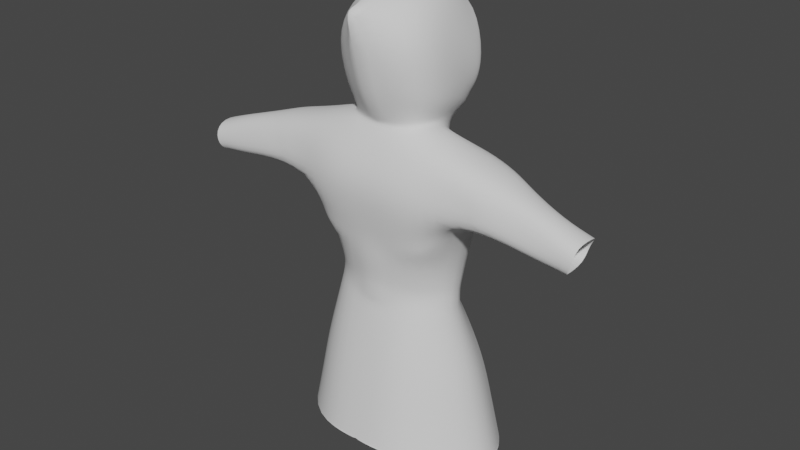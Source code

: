# Source: robe.blend  (saved by Blender 2.82.7; exported with 4.5.12 LTS)
import bpy
from mathutils import Matrix  # noqa: F401  (used for matrix-valued properties, if any)

bpy.ops.wm.read_factory_settings(use_empty=True)
scene = bpy.context.scene
scene.name = 'Scene'

# ---- collections
col_collection = bpy.data.collections.new('Collection'); scene.collection.children.link(col_collection)

# ---- world
world_world = bpy.data.worlds.new('World'); scene.world = world_world
world_world.use_nodes = True; world_world.node_tree.nodes.clear()
_N = world_world.node_tree.nodes; _L = world_world.node_tree.links
n0 = _N.new('ShaderNodeOutputWorld'); n0.name = 'World Output'; n0.location = (300, 300)
n1 = _N.new('ShaderNodeBackground'); n1.name = 'Background'; n1.location = (10, 300)
n1.inputs[0].default_value = (0.05088, 0.05088, 0.05088, 1.0)
_L.new(n1.outputs[0], n0.inputs[0])
n0.is_active_output = True
world_world.color = (0.05088, 0.05088, 0.05088)
world_world.use_sun_shadow = False
world_world.sun_shadow_jitter_overblur = 0.0

# ---- meshes
me_plane = bpy.data.meshes.new('Plane')
me_plane.from_pydata([(-0.4324, -0.07364, -2.189), (-0.2798, 0.3014, -1.008), (-0.3046, 0.9414, -1.268), (-0.2988, 0.6227, -2.601), (-0.2751, 0.006168, -1.047), (-0.4714, 0.8505, -1.736), (-0.2841, 0.7425, -1.1), (-0.4889, 0.3505, -2.168), (-0.4685, 0.2079, -1.209), (0.0, -0.07364, -2.191), (0.0, 0.9126, -1.131), (0.0, -0.3169, -1.081), (0.0, 0.6068, -0.9903), (0.0, 0.05989, -0.9252), (-0.4269, -0.05085, -1.952), (-0.3171, 0.7797, -2.127), (-0.4866, 0.2783, -2.045), (0.0, -0.2132, -1.977), (-0.1155, 0.7797, -2.224), (-0.08573, 0.7812, -2.665), (-0.4159, 0.8151, -1.967), (0.0, -0.3851, -1.389), (-0.4398, -0.1935, -1.348), (-0.5351, 0.2297, -1.547), (-0.4396, -0.1154, -1.801), (-0.5278, 0.2602, -1.858), (-0.3728, 0.7974, -2.032), (0.0, -0.3, -1.712), (0.0, -0.4732, -1.081), (-0.3576, 0.7337, -3.702), (-0.1016, 0.7492, -3.702), (-0.08573, 0.8641, -3.04), (-0.2988, 0.8375, -3.04), (-0.08968, 0.8082, -3.422), (-0.3134, 0.7931, -3.422), (-1.373, -0.06579, -2.449), (-1.305, 0.3802, -2.645), (-1.505, 0.2866, -2.523), (-0.9442, 0.4169, -2.36), (-0.6676, 0.6553, -2.53), (-0.851, -0.1189, -2.309), (-0.4324, -0.3286, -2.598), (0.0, -0.3286, -2.601), (-1.373, -0.1758, -2.741), (-0.851, -0.1847, -2.643), (-0.3824, -0.2389, -3.269), (0.0, -0.2389, -3.272), (-0.7939, -0.1119, -3.082), (-0.5487, -0.1589, -3.477), (0.0, -0.2348, -3.48), (-0.6156, 0.742, -3.005), (-0.577, 0.7469, -3.276), (-0.8475, 0.3125, -2.998), (-0.7695, 0.4076, -3.557), (0.0, -0.3121, -2.937), (-0.4324, -0.3121, -2.934), (-0.851, -0.2069, -2.957), (-1.278, 0.2845, -2.866), (-1.328, -0.1738, -2.934), (-2.11, -0.1072, -2.708), (-2.001, 0.3162, -2.884), (-2.137, 0.2363, -2.726), (-2.11, -0.1597, -2.903), (-1.995, 0.2646, -3.051), (-2.012, -0.1072, -3.025), (-0.09089, 0.6767, -4.012), (0.0, -0.1901, -3.924), (-0.3267, 0.6785, -4.088), (-0.4714, -0.1501, -3.991), (0.0, -0.1853, -3.994), (-0.7929, 0.3149, -4.046), (-0.4405, 0.6914, -4.268), (-0.4774, -0.2189, -4.243), (-0.8319, 0.2774, -4.213), (0.0, -0.2332, -4.244), (-0.664, 0.7456, -4.772), (-0.5029, -0.3202, -4.704), (-0.9987, 0.2512, -4.701), (0.0, -0.322, -4.704), (-0.8922, 0.7767, -5.719), (-0.5687, -0.4497, -5.462), (-1.227, 0.2668, -5.634), (0.0, -0.4497, -5.462), (-0.09624, 0.7175, -3.857), (0.0, -0.1951, -3.702), (-0.4953, -0.1182, -3.699), (-0.3321, 0.6996, -3.857), (-0.7608, 0.3705, -3.766), (-0.3731, -0.01072, -2.188), (-0.3535, 0.3469, -2.195), (-0.3043, 0.6183, -2.314), (0.0, -0.07364, -2.191), (-0.2021, 0.6419, -2.512), (-0.4576, -0.1084, -3.81), (-0.09168, 0.6977, -3.934), (0.0, -0.1929, -3.813), (-0.312, 0.6791, -3.934), (-0.7706, 0.3362, -3.867), (0.0, 0.7797, -2.224), (0.0, 0.7857, -2.665), (0.0, 0.7492, -3.702), (0.0, 0.8681, -3.039), (0.0, 0.8106, -3.422), (0.0, 0.6767, -4.012), (0.0, 0.7175, -3.857), (0.0, 0.6609, -2.512), (0.0, 0.6977, -3.934), (-1.227, 0.2668, -5.634), (-0.8922, 0.7767, -5.719), (0.0, -0.4497, -5.462), (-0.5687, -0.4497, -5.462), (-1.098, 0.2588, -5.158), (0.0, -0.3846, -5.076), (-0.7758, 0.7609, -5.236), (-0.5351, -0.3836, -5.076), (-0.4639, -0.1209, -3.898), (0.0, -0.1901, -3.924), (-0.3156, 0.6596, -3.988), (-0.7894, 0.3182, -4.03), (-0.3386, 0.7865, -2.09), (-0.1142, 0.6721, -2.512), (-0.05033, 0.7474, -2.307), (0.0, 0.7545, -2.287), (-0.1015, 0.7357, -2.307), (-1.665, 0.1991, -2.998), (-1.69, -0.1529, -2.979), (-1.762, -0.08194, -2.569), (-1.892, 0.1713, -2.634), (-1.7, 0.2767, -2.747), (-1.762, -0.1531, -2.825), (-0.8625, 0.5716, -2.781), (-1.3, 0.3763, -2.437), (-0.9864, 0.5179, -2.591), (-1.14, -0.08954, -2.386), (-1.115, -0.1802, -2.693), (-0.2796, 0.8524, -1.186), (0.0, 0.8673, -1.11), (-0.411, 0.7295, -2.119), (-0.3715, 0.7286, -2.186), (-0.4356, 0.7422, -2.014), (-0.5092, 0.7859, -1.683), (-0.4651, 0.7612, -1.946), (-0.05052, 0.7797, -2.224), (-0.3204, 0.7766, -2.131), (-0.3464, 0.7804, -2.093), (0.0, 0.779, -2.226), (-0.1149, 0.7778, -2.228), (0.0, 0.9078, -1.128), (-0.3115, 0.9384, -1.266), (-0.3795, 0.7915, -2.03), (-0.4755, 0.8436, -1.73), (-0.4212, 0.8093, -1.965), (-0.05051, 0.7784, -2.227), (-0.09142, 0.6909, -3.959), (0.0, 0.6774, -4.009)], [(66, 69), (66, 116)], [(89, 90, 3, 7), (6, 135, 140, 8), (1, 6, 8, 4), (88, 89, 7, 0), (22, 21, 28, 11, 4), (24, 25, 16, 14), (25, 139, 137, 16), (88, 91, 17, 14), (8, 140, 141, 23), (4, 8, 23, 22), (24, 27, 21, 22), (14, 17, 27, 24), (23, 141, 139, 25), (22, 23, 25, 24), (34, 33, 30, 29), (3, 19, 31, 32), (32, 31, 33, 34), (38, 39, 132, 131), (40, 38, 131, 133), (0, 7, 38, 40), (7, 3, 39, 38), (40, 133, 134, 44), (9, 0, 41, 42), (0, 40, 44, 41), (54, 55, 45, 46), (55, 56, 47, 45), (46, 45, 48, 49), (50, 39, 3, 32), (51, 50, 32, 34), (34, 29, 51), (52, 51, 29, 53), (45, 47, 48), (47, 52, 53, 48), (41, 44, 56, 55), (42, 41, 55, 54), (50, 51, 52, 130), (56, 58, 57), (36, 132, 130, 57), (44, 134, 43, 58, 56), (124, 125, 64, 63), (126, 127, 61, 59), (128, 124, 63, 60), (129, 126, 59, 62), (127, 128, 60, 61), (125, 129, 62, 64), (69, 116, 115, 68), (67, 117, 65), (70, 67, 71, 73), (68, 70, 73, 72), (69, 68, 72, 74), (73, 71, 75, 77), (74, 72, 76, 78), (72, 73, 77, 76), (107, 108, 79, 81), (109, 110, 80, 82), (110, 107, 81, 80), (48, 53, 87, 85), (53, 29, 86, 87), (29, 30, 83, 86), (49, 48, 85, 84), (3, 90, 92, 19), (0, 9, 91, 88), (90, 138, 123), (14, 16, 89, 88), (85, 87, 97, 93), (87, 86, 96, 97), (86, 83, 94, 96), (84, 85, 93, 95), (83, 104, 106, 94), (19, 120, 105, 99), (30, 100, 104, 83), (96, 94, 153), (31, 101, 102, 33), (19, 99, 101, 31), (33, 102, 100, 30), (16, 137, 138, 90, 89), (114, 111, 107, 110), (112, 114, 110, 109), (111, 113, 108, 107), (77, 75, 113, 111), (78, 76, 114, 112), (76, 77, 111, 114), (12, 6, 1, 13), (106, 154, 153, 94), (93, 97, 118, 115), (97, 96, 117, 118), (70, 118, 117, 67), (95, 93, 115, 116), (4, 11, 13, 1), (92, 123, 121, 120), (120, 121, 122, 105), (152, 146, 18, 142), (120, 19, 92), (152, 145, 122, 121), (123, 92, 90), (58, 43, 129, 125), (37, 36, 128, 127), (43, 35, 126, 129), (36, 57, 124, 128), (35, 37, 127, 126), (57, 58, 125, 124), (130, 52, 57), (130, 132, 39, 50), (131, 132, 36, 37), (57, 52, 47, 56), (133, 131, 37, 35), (134, 133, 35, 43), (147, 148, 135, 136), (149, 151, 20, 26), (136, 135, 6, 12), (144, 137, 139, 149), (150, 148, 2, 5), (151, 150, 5, 20), (146, 143, 15, 18), (143, 144, 119, 15), (138, 137, 144, 143), (123, 138, 143, 146), (141, 140, 150, 151), (140, 135, 148, 150), (119, 144, 149, 26), (139, 141, 151, 149), (10, 2, 148, 147), (142, 98, 145, 152), (121, 123, 146, 152), (68, 115, 118, 70), (153, 154, 103, 65), (153, 65, 117, 96)])
me_plane.polygons.foreach_set('use_smooth', [True] * 127)
_uv = me_plane.uv_layers.new(name='UVMap')
_uv.uv.foreach_set('vector', [0.0, 0.2848, 0.0, 0.5302, 0.0, 0.5, 0.0, 0.25, 0.0, 1.0, 0.07629, 0.9989, 0.0, 0.7365, 0.0, 0.6159, 0.0, 1.0, 0.0, 1.0, 0.0, 0.6159, 0.0, 0.5, 0.0, 0.02327, 0.0, 0.2848, 0.0, 0.25, 0.0, 0.0, 0.0, 0.375, 0.5, 0.4226, 0.5, 0.4688, 0.5, 0.5, 0.0, 0.5, 0.0, 0.3125, 0.0, 0.4844, 0.0, 0.4375, 0.0, 0.2056, 0.0, 0.4844, 0.0, 0.6386, 0.0, 0.6062, 0.0, 0.4375, 0.0, 0.02327, 0.5, 0.0, 0.5, 0.25, 0.0, 0.2056, 0.0, 0.6159, 0.0, 0.7365, 0.0, 0.6728, 0.0, 0.562, 0.0, 0.5, 0.0, 0.6159, 0.0, 0.562, 0.0, 0.375, 0.0, 0.3125, 0.5, 0.3361, 0.5, 0.4226, 0.0, 0.375, 0.0, 0.2056, 0.5, 0.25, 0.5, 0.3361, 0.0, 0.3125, 0.0, 0.562, 0.0, 0.6728, 0.0, 0.6386, 0.0, 0.4844, 0.0, 0.375, 0.0, 0.562, 0.0, 0.4844, 0.0, 0.3125, 0.0, 0.5, 0.25, 0.5, 0.25, 0.5, 0.0, 0.5, 0.0, 0.5, 0.25, 0.5, 0.25, 0.5, 0.0, 0.5, 0.0, 0.5, 0.25, 0.5, 0.25, 0.5, 0.0, 0.5, 0.0, 0.25, 0.0, 0.4742, 0.0, 0.5, 0.0, 0.25, 0.0, 0.0, 0.0, 0.25, 0.0, 0.25, 0.0, 0.0, 0.0, 0.0, 0.0, 0.25, 0.0, 0.25, 0.0, 0.0, 0.0, 0.25, 0.0, 0.5, 0.0, 0.4742, 0.0, 0.25, 0.0, 0.0, 0.0, 0.0, 0.0, 0.0, 0.0, 0.0, 0.5, 0.0, 0.0, 0.0, 0.0, 0.0, 0.5, 0.0, 0.0, 0.0, 0.0, 0.0, 0.0, 0.0, 0.0, 0.0, 0.5, 0.0, 0.0, 0.0, 0.05785, 0.0, 0.5, 0.0, 0.0, 0.0, 0.0, 0.0, 0.0, 0.0, 0.05785, 0.0, 0.5, 0.0, 0.05785, 0.0, 0.0, 0.0, 0.5, 0.0, 0.0, 0.0, 0.0, 0.4742, 0.0, 0.5, 0.0, 0.5, 0.0, 0.0, 0.0, 0.0, 0.0, 0.5, 0.0, 0.5, 0.0, 0.5, 0.0, 0.5, 0.0, 0.0, 0.0, 0.0, 0.0, 0.0, 0.0, 0.5, 0.0, 0.08523, 0.05785, 0.0, 0.0, 0.0, 0.0, 0.0, 0.0, 0.0, 0.0, 0.0, 0.0, 0.08523, 0.0, 0.0, 0.0, 0.0, 0.0, 0.0, 0.0, 0.0, 0.0, 0.0, 0.5, 0.0, 0.0, 0.0, 0.0, 0.0, 0.5, 0.0, 0.0, 0.0, 0.0, 0.0, 0.0, 0.0, 0.0, 0.0, 0.0, 0.0, 0.0, 0.0, 0.0, 0.0, 0.0, 0.5, 0.0, 0.5, 0.0, 0.0, 0.0, 0.0, 0.0, 0.0, 0.0, 0.0, 0.0, 0.0, 0.0, 0.0, 0.0, 0.0, 0.0, 0.0, 0.0, 0.0, 0.0, 0.0, 0.0, 0.0, 0.0, 0.0, 0.0, 0.25, 0.0, 0.25, 0.0, 0.0, 0.0, 0.5, 0.0, 0.0, 0.0, 0.0, 0.0, 0.5, 0.0, 0.0, 0.0, 0.0, 0.0, 0.0, 0.0, 0.0, 0.0, 0.25, 0.0, 0.5, 0.0, 0.5, 0.0, 0.25, 0.0, 0.0, 0.0, 0.0, 0.0, 0.0, 0.0, 0.0, 0.5, 0.0, 0.5, 0.0, 0.0, 0.0, 0.0, 0.0, 0.0, 0.5, 0.0, 0.5, 0.0, 0.0, 0.0, 0.06488, 0.0, 0.5, 0.0, 0.5, 0.0, 0.02858, 0.0, 0.0, 0.0, 0.06488, 0.0, 0.02858, 0.0, 0.0, 0.5, 0.0, 0.0, 0.0, 0.0, 0.0, 0.2027, 0.0, 0.0, 0.02858, 0.0, 0.5, 0.0, 0.5, 0.0, 0.0, 0.2027, 0.0, 0.0, 0.0, 0.0, 0.0, 0.02585, 0.0, 0.0, 0.0, 0.0, 0.02858, 0.0, 0.0, 0.0, 0.0, 0.0, 0.0, 0.0, 0.5, 0.0, 0.5, 0.0, 0.0, 0.0, 0.0, 0.0, 0.0, 0.0, 0.0, 0.0, 0.0, 0.0, 0.0, 0.0, 0.0, 0.0, 0.0, 0.0, 0.0, 0.0, 0.0, 0.0, 0.08523, 0.0, 0.08523, 0.0, 0.0, 0.0, 0.08523, 0.0, 0.5, 0.0, 0.5, 0.0, 0.08523, 0.0, 0.5, 0.25, 0.5, 0.25, 0.5, 0.0, 0.5, 0.5, 0.0, 0.0, 0.0, 0.0, 0.0, 0.5, 0.0, 0.0, 0.5, 0.0, 0.5302, 0.25, 0.5232, 0.25, 0.5, 0.0, 0.0, 0.5, 0.0, 0.5, 0.0, 0.0, 0.02327, 0.0, 0.5302, 0.0, 0.595, 0.25, 0.5958, 0.0, 0.2056, 0.0, 0.4375, 0.0, 0.2848, 0.0, 0.02327, 0.0, 0.0, 0.0, 0.08523, 0.0, 0.06488, 0.0, 0.0, 0.0, 0.08523, 0.0, 0.5, 0.0, 0.5, 0.0, 0.06488, 0.0, 0.5, 0.25, 0.5, 0.25, 0.5, 0.0, 0.5, 0.5, 0.0, 0.0, 0.0, 0.0, 0.0, 0.5, 0.0, 0.25, 0.5, 0.4219, 0.5, 0.4219, 0.5, 0.25, 0.5, 0.25, 0.5, 0.3367, 0.5232, 0.4219, 0.5232, 0.4219, 0.5, 0.25, 0.5, 0.4219, 0.5, 0.4219, 0.5, 0.25, 0.5, 0.0, 0.5, 0.25, 0.5, 0.1782, 0.3386, 0.25, 0.5, 0.4219, 0.5, 0.4219, 0.5, 0.25, 0.5, 0.25, 0.5, 0.4219, 0.5, 0.4219, 0.5, 0.25, 0.5, 0.25, 0.5, 0.4219, 0.5, 0.4219, 0.5, 0.25, 0.5, 0.0, 0.4375, 0.0, 0.6062, 0.0, 0.595, 0.0, 0.5302, 0.0, 0.2848, 0.0, 0.0, 0.0, 0.0, 0.0, 0.0, 0.0, 0.0, 0.01318, 0.0, 0.0, 0.0, 0.0, 0.0, 0.0, 0.0, 0.0, 0.0, 0.0, 0.5, 0.0, 0.5, 0.0, 0.0, 0.0, 0.0, 0.0, 0.5, 0.0, 0.5, 0.0, 0.0, 0.02585, 0.0, 0.0, 0.0, 0.0, 0.0, 0.01318, 0.0, 0.0, 0.0, 0.0, 0.0, 0.0, 0.0, 0.0, 0.0, 0.5, 0.968, 0.0, 1.0, 0.0, 1.0, 0.5, 0.8389, 0.4219, 0.5, 0.01408, 0.01668, 0.1782, 0.3386, 0.25, 0.5, 0.0, 0.0, 0.0, 0.06488, 0.0, 0.06261, 0.0, 0.0, 0.0, 0.06488, 0.0, 0.5, 0.0, 0.5, 0.0, 0.06261, 0.0, 0.06488, 0.0, 0.06261, 0.0, 0.5, 0.0, 0.5, 0.5, 0.0, 0.0, 0.0, 0.0, 0.0, 0.5, 0.0, 0.0, 0.5, 0.5, 0.5, 0.5, 0.8389, 0.0, 1.0, 0.25, 0.5232, 0.25, 0.5958, 0.3367, 0.5957, 0.3367, 0.5232, 0.3367, 0.5232, 0.3367, 0.5957, 0.4219, 0.6027, 0.4219, 0.5232, 0.3463, 0.6238, 0.25, 0.6238, 0.25, 0.625, 0.3467, 0.625, 0.3367, 0.5232, 0.25, 0.5, 0.25, 0.5232, 0.3463, 0.6238, 0.4219, 0.6244, 0.4219, 0.6027, 0.3367, 0.5957, 0.25, 0.5958, 0.25, 0.5232, 0.0, 0.5302, 0.0, 0.0, 0.0, 0.0, 0.0, 0.0, 0.0, 0.0, 0.0, 0.25, 0.0, 0.5, 0.0, 0.5, 0.0, 0.25, 0.0, 0.0, 0.0, 0.0, 0.0, 0.0, 0.0, 0.0, 0.0, 0.5, 0.0, 0.0, 0.0, 0.0, 0.0, 0.5, 0.0, 0.0, 0.0, 0.25, 0.0, 0.25, 0.0, 0.0, 0.0, 0.0, 0.0, 0.0, 0.0, 0.0, 0.0, 0.0, 0.0, 0.0, 0.0, 0.0, 0.0, 0.0, 0.0, 0.0, 0.0, 0.5, 0.0, 0.4742, 0.0, 0.0, 0.0, 0.25, 0.0, 0.5, 0.0, 0.5, 0.0, 0.25, 0.0, 0.0, 0.0, 0.0, 0.0, 0.0, 0.0, 0.0, 0.0, 0.0, 0.0, 0.25, 0.0, 0.25, 0.0, 0.0, 0.0, 0.0, 0.0, 0.0, 0.0, 0.0, 0.0, 0.0, 0.5, 0.9965, 0.03975, 0.9997, 0.07629, 0.9989, 0.5, 0.9927, 0.0, 0.6544, 0.0, 0.6859, 0.0, 0.6875, 0.0, 0.6563, 0.5, 0.9927, 0.07629, 0.9989, 0.0, 1.0, 0.5, 0.968, 0.0, 0.6338, 0.0, 0.6062, 0.0, 0.6386, 0.0, 0.6544, 0.0, 0.7486, 0.03975, 0.9997, 0.05133, 0.9997, 0.0, 0.75, 0.0, 0.6859, 0.0, 0.7486, 0.0, 0.75, 0.0, 0.6875, 0.25, 0.6238, 0.0, 0.6232, 0.0, 0.625, 0.25, 0.625, 0.0, 0.6232, 0.0, 0.6338, 0.0, 0.6371, 0.0, 0.625, 0.0, 0.595, 0.0, 0.6062, 0.0, 0.6338, 0.0, 0.6232, 0.25, 0.5958, 0.0, 0.595, 0.0, 0.6232, 0.25, 0.6238, 0.0, 0.6728, 0.0, 0.7365, 0.0, 0.7486, 0.0, 0.6859, 0.0, 0.7365, 0.07629, 0.9989, 0.03975, 0.9997, 0.0, 0.7486, 0.0, 0.6371, 0.0, 0.6338, 0.0, 0.6544, 0.0, 0.6563, 0.0, 0.6386, 0.0, 0.6728, 0.0, 0.6859, 0.0, 0.6544, 0.5, 0.997, 0.05133, 0.9997, 0.03975, 0.9997, 0.5, 0.9965, 0.3467, 0.625, 0.4219, 0.625, 0.4219, 0.6244, 0.3463, 0.6238, 0.3367, 0.5957, 0.25, 0.5958, 0.25, 0.6238, 0.3463, 0.6238, 0.0, 0.0, 0.0, 0.0, 0.0, 0.06261, 0.0, 0.06488, 0.1782, 0.3386, 0.01408, 0.01668, 0.0, 0.0, 0.0, 0.0, 0.1782, 0.3386, 0.0, 0.0, 0.0, 0.5, 0.0, 0.5])
me_plane.use_remesh_fix_poles = True
me_plane.use_remesh_preserve_attributes = False
me_plane.use_mirror_vertex_groups = False
me_plane.update()

# ---- objects
ob_plane = bpy.data.objects.new('Plane', me_plane)

# ---- transforms, parenting, visibility, modifiers, constraints
ob_plane.location = (0.0, -0.04175, 6.175)
ob_plane.scale = (1.436, 1.436, 1.436)
ob_plane.lineart.crease_threshold = 0.0
_m = ob_plane.modifiers.new('Solidify', 'SOLIDIFY')
_m.show_render = False
_m.thickness = 0.03
_m.nonmanifold_thickness_mode = 'FIXED'
_m.nonmanifold_merge_threshold = 0.0003
_m = ob_plane.modifiers.new('Subdivision', 'SUBSURF')
_m.uv_smooth = 'PRESERVE_CORNERS'
_m.quality = 6
_m.levels = 2
_m.show_only_control_edges = False
_m = ob_plane.modifiers.new('Mirror', 'MIRROR')
_m.use_clip = True
_m.merge_threshold = 0.024

# ---- collection membership
col_collection.objects.link(ob_plane)

# ---- scene / render settings (as saved in the file)
scene.frame_start = 1; scene.frame_end = 250; scene.frame_set(1)
scene.render.engine = 'BLENDER_EEVEE_NEXT'
scene.cycles.use_denoising = False
scene.cycles.samples = 128
scene.cycles.sampling_pattern = 'TABULATED_SOBOL'
scene.cycles.use_adaptive_sampling = False
scene.cycles.use_light_tree = False
scene.view_settings.view_transform = 'Filmic'
bpy.context.view_layer.update()

# ---- added for rendering (the .blend has no active camera and no usable light): camera, sun
cam_auto = bpy.data.cameras.new('AutoCamera')
cam_auto.lens = 50.0
cam_auto.sensor_width = 36.0
cam_auto.clip_end = 1000.0
ob_auto_camera = bpy.data.objects.new('AutoCamera', cam_auto)
scene.collection.objects.link(ob_auto_camera)
ob_auto_camera.location = (8.66337, -10.0958, 8.31595)
ob_auto_camera.rotation_euler = (1.09748, -7.21219e-08, 0.694738)
scene.camera = ob_auto_camera
light_auto_sun = bpy.data.lights.new('AutoSun', 'SUN')
light_auto_sun.energy = 3.0
light_auto_sun.angle = 0.0523599
ob_auto_sun = bpy.data.objects.new('AutoSun', light_auto_sun)
scene.collection.objects.link(ob_auto_sun)
ob_auto_sun.rotation_euler = (0.872665, 0.174533, 0.523599)
bpy.context.view_layer.update()
